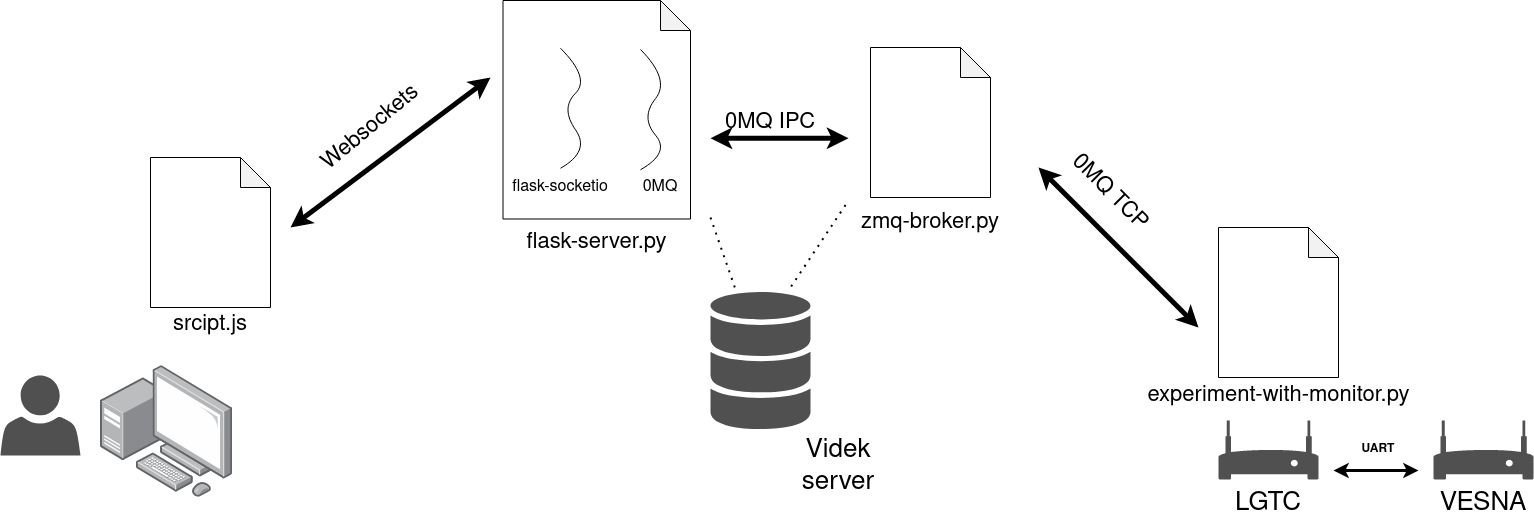

The diagram above was exported from draw.io. Its source (the exported page's mxGraphModel, read from the mxfile embedded in the PNG):
<mxGraphModel dx="1516" dy="891" grid="1" gridSize="10" guides="1" tooltips="1" connect="1" arrows="1" fold="1" page="1" pageScale="1" pageWidth="827" pageHeight="1169" math="0" shadow="0">
  <root>
    <mxCell id="0" />
    <mxCell id="1" parent="0" />
    <mxCell id="gT7N1pt6Cst4EBccpHBG-1" value="" style="shadow=0;dashed=0;html=1;strokeColor=none;fillColor=#505050;labelPosition=center;verticalLabelPosition=bottom;verticalAlign=top;outlineConnect=0;align=center;shape=mxgraph.office.databases.database_mini_3;" vertex="1" parent="1">
      <mxGeometry x="1070" y="534.55" width="100" height="138.5" as="geometry" />
    </mxCell>
    <mxCell id="gT7N1pt6Cst4EBccpHBG-2" value="" style="pointerEvents=1;shadow=0;dashed=0;html=1;strokeColor=none;fillColor=#505050;labelPosition=center;verticalLabelPosition=bottom;verticalAlign=top;outlineConnect=0;align=center;shape=mxgraph.office.users.user;" vertex="1" parent="1">
      <mxGeometry x="360" y="618.05" width="80" height="80" as="geometry" />
    </mxCell>
    <mxCell id="gT7N1pt6Cst4EBccpHBG-3" value="" style="pointerEvents=1;shadow=0;dashed=0;html=1;strokeColor=none;fillColor=#505050;labelPosition=center;verticalLabelPosition=bottom;verticalAlign=top;outlineConnect=0;align=center;shape=mxgraph.office.devices.modem;" vertex="1" parent="1">
      <mxGeometry x="1578" y="663" width="100" height="59" as="geometry" />
    </mxCell>
    <mxCell id="gT7N1pt6Cst4EBccpHBG-4" value="&lt;div&gt;Videk&lt;/div&gt;&lt;div&gt;server&lt;/div&gt;" style="text;html=1;strokeColor=none;fillColor=none;align=center;verticalAlign=middle;whiteSpace=wrap;rounded=0;fontSize=26;" vertex="1" parent="1">
      <mxGeometry x="1178" y="700" width="40" height="20" as="geometry" />
    </mxCell>
    <mxCell id="gT7N1pt6Cst4EBccpHBG-5" value="" style="pointerEvents=1;shadow=0;dashed=0;html=1;strokeColor=none;fillColor=#505050;labelPosition=center;verticalLabelPosition=bottom;verticalAlign=top;outlineConnect=0;align=center;shape=mxgraph.office.devices.modem;" vertex="1" parent="1">
      <mxGeometry x="1793" y="663" width="100" height="59" as="geometry" />
    </mxCell>
    <mxCell id="gT7N1pt6Cst4EBccpHBG-6" value="LGTC" style="text;html=1;strokeColor=none;fillColor=none;align=center;verticalAlign=middle;whiteSpace=wrap;rounded=0;fontSize=26;" vertex="1" parent="1">
      <mxGeometry x="1608" y="737" width="40" height="20" as="geometry" />
    </mxCell>
    <mxCell id="gT7N1pt6Cst4EBccpHBG-7" value="&lt;div&gt;VESNA&lt;/div&gt;" style="text;html=1;strokeColor=none;fillColor=none;align=center;verticalAlign=middle;whiteSpace=wrap;rounded=0;fontSize=26;" vertex="1" parent="1">
      <mxGeometry x="1823" y="737" width="40" height="20" as="geometry" />
    </mxCell>
    <mxCell id="gT7N1pt6Cst4EBccpHBG-8" value="" style="endArrow=classic;html=1;strokeWidth=3;startArrow=classic;startFill=1;" edge="1" parent="1">
      <mxGeometry width="50" height="50" relative="1" as="geometry">
        <mxPoint x="1693" y="713" as="sourcePoint" />
        <mxPoint x="1778" y="713" as="targetPoint" />
      </mxGeometry>
    </mxCell>
    <mxCell id="gT7N1pt6Cst4EBccpHBG-9" value="UART" style="text;html=1;strokeColor=none;fillColor=none;align=center;verticalAlign=middle;whiteSpace=wrap;rounded=0;fontStyle=1" vertex="1" parent="1">
      <mxGeometry x="1718" y="682.5" width="40" height="20" as="geometry" />
    </mxCell>
    <mxCell id="gT7N1pt6Cst4EBccpHBG-10" value="" style="points=[];aspect=fixed;html=1;align=center;shadow=0;dashed=0;image;image=img/lib/allied_telesis/computer_and_terminals/Personal_Computer_with_Server.svg;" vertex="1" parent="1">
      <mxGeometry x="460" y="607.6" width="132.4" height="132.4" as="geometry" />
    </mxCell>
    <mxCell id="gT7N1pt6Cst4EBccpHBG-11" value="" style="shape=note;whiteSpace=wrap;html=1;backgroundOutline=1;darkOpacity=0.05;" vertex="1" parent="1">
      <mxGeometry x="1230" y="290" width="120" height="150" as="geometry" />
    </mxCell>
    <mxCell id="gT7N1pt6Cst4EBccpHBG-12" value="" style="shape=note;whiteSpace=wrap;html=1;backgroundOutline=1;darkOpacity=0.05;" vertex="1" parent="1">
      <mxGeometry x="862.5" y="243" width="187.5" height="218.5" as="geometry" />
    </mxCell>
    <mxCell id="gT7N1pt6Cst4EBccpHBG-13" value="" style="shape=note;whiteSpace=wrap;html=1;backgroundOutline=1;darkOpacity=0.05;" vertex="1" parent="1">
      <mxGeometry x="510" y="400" width="120" height="150" as="geometry" />
    </mxCell>
    <mxCell id="gT7N1pt6Cst4EBccpHBG-14" value="" style="shape=note;whiteSpace=wrap;html=1;backgroundOutline=1;darkOpacity=0.05;" vertex="1" parent="1">
      <mxGeometry x="1578" y="470" width="120" height="150" as="geometry" />
    </mxCell>
    <mxCell id="gT7N1pt6Cst4EBccpHBG-15" value="" style="endArrow=classic;startArrow=classic;html=1;strokeWidth=5;" edge="1" parent="1">
      <mxGeometry width="50" height="50" relative="1" as="geometry">
        <mxPoint x="650" y="470" as="sourcePoint" />
        <mxPoint x="850" y="320" as="targetPoint" />
        <Array as="points" />
      </mxGeometry>
    </mxCell>
    <mxCell id="gT7N1pt6Cst4EBccpHBG-16" value="" style="endArrow=classic;startArrow=classic;html=1;strokeWidth=5;" edge="1" parent="1">
      <mxGeometry width="50" height="50" relative="1" as="geometry">
        <mxPoint x="1070" y="380.79" as="sourcePoint" />
        <mxPoint x="1208" y="380.79" as="targetPoint" />
        <Array as="points">
          <mxPoint x="1158" y="380.79" />
        </Array>
      </mxGeometry>
    </mxCell>
    <mxCell id="gT7N1pt6Cst4EBccpHBG-17" value="" style="endArrow=classic;startArrow=classic;html=1;strokeWidth=5;" edge="1" parent="1">
      <mxGeometry width="50" height="50" relative="1" as="geometry">
        <mxPoint x="1398" y="410" as="sourcePoint" />
        <mxPoint x="1558" y="570" as="targetPoint" />
        <Array as="points" />
      </mxGeometry>
    </mxCell>
    <mxCell id="gT7N1pt6Cst4EBccpHBG-18" value="" style="endArrow=none;dashed=1;html=1;dashPattern=1 3;strokeWidth=2;" edge="1" parent="1" target="gT7N1pt6Cst4EBccpHBG-1">
      <mxGeometry width="50" height="50" relative="1" as="geometry">
        <mxPoint x="1070" y="460" as="sourcePoint" />
        <mxPoint x="1188" y="530" as="targetPoint" />
      </mxGeometry>
    </mxCell>
    <mxCell id="gT7N1pt6Cst4EBccpHBG-19" value="" style="endArrow=none;dashed=1;html=1;dashPattern=1 3;strokeWidth=2;exitX=0;exitY=0.25;exitDx=0;exitDy=0;" edge="1" parent="1" source="gT7N1pt6Cst4EBccpHBG-22">
      <mxGeometry width="50" height="50" relative="1" as="geometry">
        <mxPoint x="1308" y="470" as="sourcePoint" />
        <mxPoint x="1150" y="530" as="targetPoint" />
      </mxGeometry>
    </mxCell>
    <mxCell id="gT7N1pt6Cst4EBccpHBG-20" value="srcipt.js" style="text;html=1;strokeColor=none;fillColor=none;align=center;verticalAlign=middle;whiteSpace=wrap;rounded=0;fontSize=22;" vertex="1" parent="1">
      <mxGeometry x="510" y="531.5" width="120" height="70" as="geometry" />
    </mxCell>
    <mxCell id="gT7N1pt6Cst4EBccpHBG-21" value="&lt;div&gt;flask-server.py&lt;/div&gt;" style="text;html=1;strokeColor=none;fillColor=none;align=center;verticalAlign=middle;whiteSpace=wrap;rounded=0;fontSize=22;" vertex="1" parent="1">
      <mxGeometry x="868.75" y="450" width="175" height="70" as="geometry" />
    </mxCell>
    <mxCell id="gT7N1pt6Cst4EBccpHBG-22" value="zmq-broker.py" style="text;html=1;strokeColor=none;fillColor=none;align=center;verticalAlign=middle;whiteSpace=wrap;rounded=0;fontSize=22;" vertex="1" parent="1">
      <mxGeometry x="1205" y="430" width="170" height="70" as="geometry" />
    </mxCell>
    <mxCell id="gT7N1pt6Cst4EBccpHBG-24" value="Websockets" style="text;html=1;strokeColor=none;fillColor=none;align=center;verticalAlign=middle;whiteSpace=wrap;rounded=0;fontSize=22;rotation=-40;" vertex="1" parent="1">
      <mxGeometry x="650" y="360" width="160" height="20" as="geometry" />
    </mxCell>
    <mxCell id="gT7N1pt6Cst4EBccpHBG-25" value="0MQ IPC" style="text;html=1;strokeColor=none;fillColor=none;align=center;verticalAlign=middle;whiteSpace=wrap;rounded=0;fontSize=22;" vertex="1" parent="1">
      <mxGeometry x="1070" y="330" width="120" height="70" as="geometry" />
    </mxCell>
    <mxCell id="gT7N1pt6Cst4EBccpHBG-26" value="&lt;div&gt;0MQ TCP&lt;/div&gt;" style="text;html=1;strokeColor=none;fillColor=none;align=center;verticalAlign=middle;whiteSpace=wrap;rounded=0;fontSize=22;rotation=45;" vertex="1" parent="1">
      <mxGeometry x="1410" y="400" width="120" height="70" as="geometry" />
    </mxCell>
    <mxCell id="gT7N1pt6Cst4EBccpHBG-27" value="" style="curved=1;endArrow=none;html=1;endFill=0;" edge="1" parent="1">
      <mxGeometry width="50" height="50" relative="1" as="geometry">
        <mxPoint x="920" y="410.75" as="sourcePoint" />
        <mxPoint x="920" y="290.75" as="targetPoint" />
        <Array as="points">
          <mxPoint x="950" y="393.75" />
          <mxPoint x="920" y="350.75" />
          <mxPoint x="950" y="320.75" />
        </Array>
      </mxGeometry>
    </mxCell>
    <mxCell id="gT7N1pt6Cst4EBccpHBG-28" value="" style="curved=1;endArrow=none;html=1;endFill=0;" edge="1" parent="1">
      <mxGeometry width="50" height="50" relative="1" as="geometry">
        <mxPoint x="1000" y="412.25" as="sourcePoint" />
        <mxPoint x="1000" y="292" as="targetPoint" />
        <Array as="points">
          <mxPoint x="1030" y="395.25" />
          <mxPoint x="1000" y="360" />
          <mxPoint x="1030" y="322.25" />
        </Array>
      </mxGeometry>
    </mxCell>
    <mxCell id="gT7N1pt6Cst4EBccpHBG-29" value="flask-socketio" style="text;html=1;strokeColor=none;fillColor=none;align=center;verticalAlign=middle;whiteSpace=wrap;rounded=0;fontSize=16;" vertex="1" parent="1">
      <mxGeometry x="870" y="420" width="100" height="20" as="geometry" />
    </mxCell>
    <mxCell id="gT7N1pt6Cst4EBccpHBG-31" value="0MQ" style="text;html=1;strokeColor=none;fillColor=none;align=center;verticalAlign=middle;whiteSpace=wrap;rounded=0;fontSize=16;" vertex="1" parent="1">
      <mxGeometry x="970" y="420" width="100" height="20" as="geometry" />
    </mxCell>
    <mxCell id="gT7N1pt6Cst4EBccpHBG-33" value="experiment-with-monitor.py" style="text;html=1;strokeColor=none;fillColor=none;align=center;verticalAlign=middle;whiteSpace=wrap;rounded=0;fontSize=22;" vertex="1" parent="1">
      <mxGeometry x="1494.5" y="603.05" width="287" height="70" as="geometry" />
    </mxCell>
  </root>
</mxGraphModel>